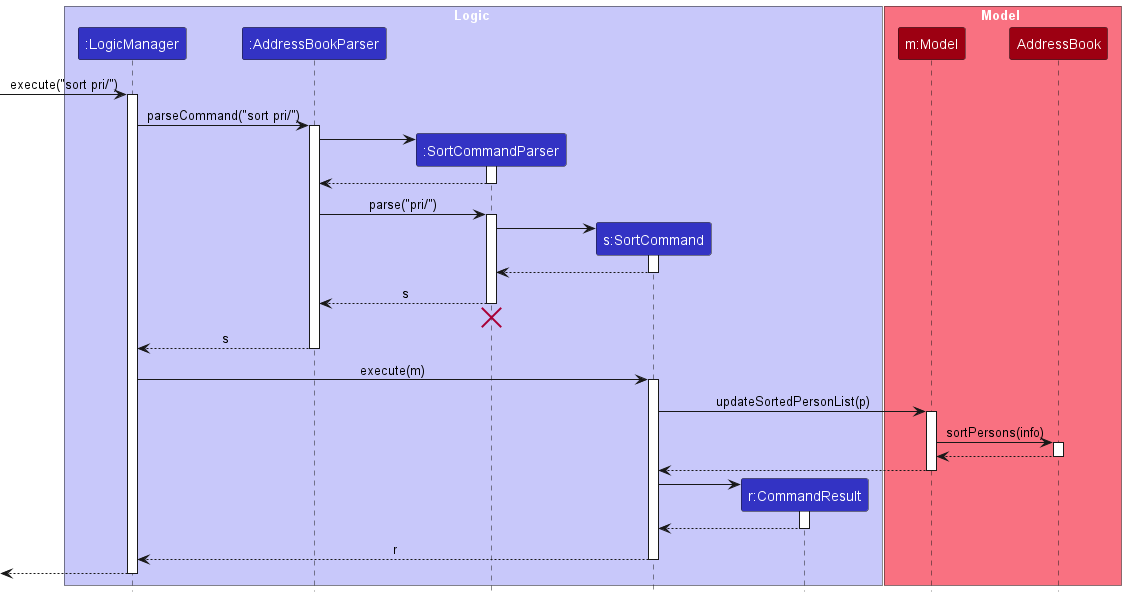

The diagram above was rendered by PlantUML. Its source (embedded in the PNG):
@startuml
!include style.puml
skinparam ArrowFontStyle plain

box Logic LOGIC_COLOR_T1
participant ":LogicManager" as LogicManager LOGIC_COLOR
participant ":AddressBookParser" as AddressBookParser LOGIC_COLOR
participant ":SortCommandParser" as SortCommandParser LOGIC_COLOR
participant "s:SortCommand" as SortCommand LOGIC_COLOR
participant "r:CommandResult" as CommandResult LOGIC_COLOR
end box

box Model MODEL_COLOR_T1
participant "m:Model" as Model MODEL_COLOR
Participant "AddressBook" as addressBook MODEL_COLOR
end box

[-> LogicManager : execute("sort pri/")
activate LogicManager

LogicManager -> AddressBookParser : parseCommand("sort pri/")
activate AddressBookParser

create SortCommandParser
AddressBookParser -> SortCommandParser
activate SortCommandParser

SortCommandParser --> AddressBookParser
deactivate SortCommandParser

AddressBookParser -> SortCommandParser : parse("pri/")
activate SortCommandParser

create SortCommand
SortCommandParser -> SortCommand
activate SortCommand

SortCommand --> SortCommandParser :
deactivate SortCommand

SortCommandParser --> AddressBookParser : s
deactivate SortCommandParser
'Hidden arrow to position the destroy marker below the end of the activation bar.
SortCommandParser -[hidden]-> AddressBookParser
destroy SortCommandParser

AddressBookParser --> LogicManager : s
deactivate AddressBookParser

LogicManager -> SortCommand : execute(m)
activate SortCommand

SortCommand -> Model : updateSortedPersonList(p)
activate Model

Model -> addressBook : sortPersons(info)
activate addressBook

addressBook --> Model
deactivate addressBook

Model --> SortCommand
deactivate Model

create CommandResult
SortCommand -> CommandResult
activate CommandResult

CommandResult --> SortCommand
deactivate CommandResult

SortCommand --> LogicManager : r
deactivate SortCommand

[<--LogicManager
deactivate LogicManager
@enduml